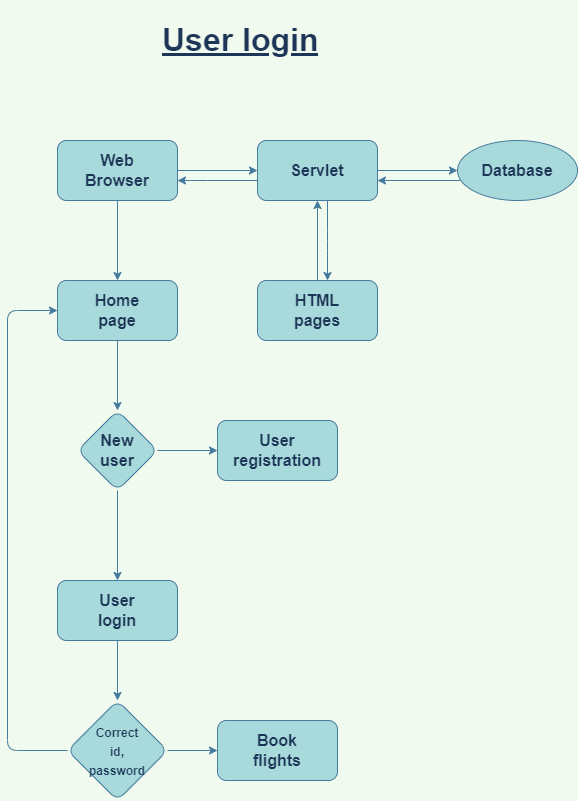

The diagram above was exported from draw.io. Its source (the exported page's mxGraphModel, read from the mxfile embedded in the PNG):
<mxGraphModel dx="868" dy="1493" grid="1" gridSize="10" guides="1" tooltips="1" connect="1" arrows="1" fold="1" page="1" pageScale="1" pageWidth="850" pageHeight="1100" background="#F1FAEE" math="0" shadow="0">
  <root>
    <mxCell id="0" />
    <mxCell id="1" parent="0" />
    <mxCell id="4oi4QsAvpRglVXB7CtYj-3" value="" style="edgeStyle=orthogonalEdgeStyle;rounded=1;orthogonalLoop=1;jettySize=auto;html=1;labelBackgroundColor=#F1FAEE;strokeColor=#457B9D;fontColor=#1D3557;" edge="1" parent="1" source="4oi4QsAvpRglVXB7CtYj-1" target="4oi4QsAvpRglVXB7CtYj-2">
      <mxGeometry relative="1" as="geometry" />
    </mxCell>
    <mxCell id="4oi4QsAvpRglVXB7CtYj-8" value="" style="edgeStyle=orthogonalEdgeStyle;rounded=1;orthogonalLoop=1;jettySize=auto;html=1;labelBackgroundColor=#F1FAEE;strokeColor=#457B9D;fontColor=#1D3557;" edge="1" parent="1" source="4oi4QsAvpRglVXB7CtYj-1" target="4oi4QsAvpRglVXB7CtYj-7">
      <mxGeometry relative="1" as="geometry" />
    </mxCell>
    <mxCell id="4oi4QsAvpRglVXB7CtYj-1" value="" style="rounded=1;whiteSpace=wrap;html=1;fillColor=#A8DADC;strokeColor=#457B9D;fontColor=#1D3557;" vertex="1" parent="1">
      <mxGeometry x="130" y="130" width="120" height="60" as="geometry" />
    </mxCell>
    <mxCell id="4oi4QsAvpRglVXB7CtYj-4" value="" style="edgeStyle=orthogonalEdgeStyle;rounded=1;orthogonalLoop=1;jettySize=auto;html=1;labelBackgroundColor=#F1FAEE;strokeColor=#457B9D;fontColor=#1D3557;" edge="1" parent="1" source="4oi4QsAvpRglVXB7CtYj-2" target="4oi4QsAvpRglVXB7CtYj-1">
      <mxGeometry relative="1" as="geometry">
        <Array as="points">
          <mxPoint x="270" y="170" />
          <mxPoint x="270" y="170" />
        </Array>
      </mxGeometry>
    </mxCell>
    <mxCell id="4oi4QsAvpRglVXB7CtYj-6" value="" style="edgeStyle=orthogonalEdgeStyle;rounded=1;orthogonalLoop=1;jettySize=auto;html=1;labelBackgroundColor=#F1FAEE;strokeColor=#457B9D;fontColor=#1D3557;" edge="1" parent="1" source="4oi4QsAvpRglVXB7CtYj-2" target="4oi4QsAvpRglVXB7CtYj-5">
      <mxGeometry relative="1" as="geometry" />
    </mxCell>
    <mxCell id="4oi4QsAvpRglVXB7CtYj-10" value="" style="edgeStyle=orthogonalEdgeStyle;rounded=1;orthogonalLoop=1;jettySize=auto;html=1;labelBackgroundColor=#F1FAEE;strokeColor=#457B9D;fontColor=#1D3557;" edge="1" parent="1" source="4oi4QsAvpRglVXB7CtYj-2" target="4oi4QsAvpRglVXB7CtYj-9">
      <mxGeometry relative="1" as="geometry">
        <Array as="points">
          <mxPoint x="400" y="230" />
          <mxPoint x="400" y="230" />
        </Array>
      </mxGeometry>
    </mxCell>
    <mxCell id="4oi4QsAvpRglVXB7CtYj-2" value="" style="rounded=1;whiteSpace=wrap;html=1;fillColor=#A8DADC;strokeColor=#457B9D;fontColor=#1D3557;" vertex="1" parent="1">
      <mxGeometry x="330" y="130" width="120" height="60" as="geometry" />
    </mxCell>
    <mxCell id="4oi4QsAvpRglVXB7CtYj-42" value="" style="edgeStyle=orthogonalEdgeStyle;curved=0;rounded=1;sketch=0;orthogonalLoop=1;jettySize=auto;html=1;fontSize=16;fontColor=#1D3557;strokeColor=#457B9D;fillColor=#A8DADC;" edge="1" parent="1" source="4oi4QsAvpRglVXB7CtYj-5">
      <mxGeometry relative="1" as="geometry">
        <mxPoint x="450" y="170" as="targetPoint" />
        <Array as="points">
          <mxPoint x="450" y="170" />
        </Array>
      </mxGeometry>
    </mxCell>
    <mxCell id="4oi4QsAvpRglVXB7CtYj-5" value="" style="ellipse;whiteSpace=wrap;html=1;rounded=1;fillColor=#A8DADC;strokeColor=#457B9D;fontColor=#1D3557;" vertex="1" parent="1">
      <mxGeometry x="530" y="130" width="120" height="60" as="geometry" />
    </mxCell>
    <mxCell id="4oi4QsAvpRglVXB7CtYj-12" value="" style="edgeStyle=orthogonalEdgeStyle;rounded=1;orthogonalLoop=1;jettySize=auto;html=1;labelBackgroundColor=#F1FAEE;strokeColor=#457B9D;fontColor=#1D3557;" edge="1" parent="1" source="4oi4QsAvpRglVXB7CtYj-7" target="4oi4QsAvpRglVXB7CtYj-11">
      <mxGeometry relative="1" as="geometry" />
    </mxCell>
    <mxCell id="4oi4QsAvpRglVXB7CtYj-7" value="" style="rounded=1;whiteSpace=wrap;html=1;fillColor=#A8DADC;strokeColor=#457B9D;fontColor=#1D3557;" vertex="1" parent="1">
      <mxGeometry x="130" y="270" width="120" height="60" as="geometry" />
    </mxCell>
    <mxCell id="4oi4QsAvpRglVXB7CtYj-41" value="" style="edgeStyle=orthogonalEdgeStyle;curved=0;rounded=1;sketch=0;orthogonalLoop=1;jettySize=auto;html=1;fontSize=16;fontColor=#1D3557;strokeColor=#457B9D;fillColor=#A8DADC;entryX=0.5;entryY=1;entryDx=0;entryDy=0;" edge="1" parent="1" source="4oi4QsAvpRglVXB7CtYj-9" target="4oi4QsAvpRglVXB7CtYj-2">
      <mxGeometry relative="1" as="geometry">
        <mxPoint x="390" y="200" as="targetPoint" />
      </mxGeometry>
    </mxCell>
    <mxCell id="4oi4QsAvpRglVXB7CtYj-9" value="" style="rounded=1;whiteSpace=wrap;html=1;fillColor=#A8DADC;strokeColor=#457B9D;fontColor=#1D3557;" vertex="1" parent="1">
      <mxGeometry x="330" y="270" width="120" height="60" as="geometry" />
    </mxCell>
    <mxCell id="4oi4QsAvpRglVXB7CtYj-14" value="" style="edgeStyle=orthogonalEdgeStyle;rounded=1;orthogonalLoop=1;jettySize=auto;html=1;labelBackgroundColor=#F1FAEE;strokeColor=#457B9D;fontColor=#1D3557;" edge="1" parent="1" source="4oi4QsAvpRglVXB7CtYj-11" target="4oi4QsAvpRglVXB7CtYj-13">
      <mxGeometry relative="1" as="geometry" />
    </mxCell>
    <mxCell id="4oi4QsAvpRglVXB7CtYj-20" value="" style="edgeStyle=orthogonalEdgeStyle;rounded=1;orthogonalLoop=1;jettySize=auto;html=1;labelBackgroundColor=#F1FAEE;strokeColor=#457B9D;fontColor=#1D3557;" edge="1" parent="1" source="4oi4QsAvpRglVXB7CtYj-11" target="4oi4QsAvpRglVXB7CtYj-19">
      <mxGeometry relative="1" as="geometry" />
    </mxCell>
    <mxCell id="4oi4QsAvpRglVXB7CtYj-11" value="" style="rhombus;whiteSpace=wrap;html=1;rounded=1;fillColor=#A8DADC;strokeColor=#457B9D;fontColor=#1D3557;" vertex="1" parent="1">
      <mxGeometry x="150" y="400" width="80" height="80" as="geometry" />
    </mxCell>
    <mxCell id="4oi4QsAvpRglVXB7CtYj-16" value="" style="edgeStyle=orthogonalEdgeStyle;rounded=1;orthogonalLoop=1;jettySize=auto;html=1;labelBackgroundColor=#F1FAEE;strokeColor=#457B9D;fontColor=#1D3557;" edge="1" parent="1" source="4oi4QsAvpRglVXB7CtYj-13" target="4oi4QsAvpRglVXB7CtYj-15">
      <mxGeometry relative="1" as="geometry" />
    </mxCell>
    <mxCell id="4oi4QsAvpRglVXB7CtYj-13" value="" style="whiteSpace=wrap;html=1;rounded=1;fillColor=#A8DADC;strokeColor=#457B9D;fontColor=#1D3557;" vertex="1" parent="1">
      <mxGeometry x="130" y="570" width="120" height="60" as="geometry" />
    </mxCell>
    <mxCell id="4oi4QsAvpRglVXB7CtYj-18" value="" style="edgeStyle=orthogonalEdgeStyle;rounded=1;orthogonalLoop=1;jettySize=auto;html=1;labelBackgroundColor=#F1FAEE;strokeColor=#457B9D;fontColor=#1D3557;" edge="1" parent="1" source="4oi4QsAvpRglVXB7CtYj-15" target="4oi4QsAvpRglVXB7CtYj-17">
      <mxGeometry relative="1" as="geometry" />
    </mxCell>
    <mxCell id="4oi4QsAvpRglVXB7CtYj-15" value="" style="rhombus;whiteSpace=wrap;html=1;rounded=1;fillColor=#A8DADC;strokeColor=#457B9D;fontColor=#1D3557;" vertex="1" parent="1">
      <mxGeometry x="140" y="690" width="100" height="100" as="geometry" />
    </mxCell>
    <mxCell id="4oi4QsAvpRglVXB7CtYj-17" value="" style="whiteSpace=wrap;html=1;rounded=1;fillColor=#A8DADC;strokeColor=#457B9D;fontColor=#1D3557;" vertex="1" parent="1">
      <mxGeometry x="290" y="710" width="120" height="60" as="geometry" />
    </mxCell>
    <mxCell id="4oi4QsAvpRglVXB7CtYj-19" value="" style="whiteSpace=wrap;html=1;rounded=1;fillColor=#A8DADC;strokeColor=#457B9D;fontColor=#1D3557;" vertex="1" parent="1">
      <mxGeometry x="290" y="410" width="120" height="60" as="geometry" />
    </mxCell>
    <mxCell id="4oi4QsAvpRglVXB7CtYj-23" value="&lt;b&gt;&lt;font style=&quot;font-size: 16px&quot;&gt;Web Browser&lt;/font&gt;&lt;/b&gt;" style="text;html=1;strokeColor=none;fillColor=none;align=center;verticalAlign=middle;whiteSpace=wrap;rounded=0;sketch=0;fontColor=#1D3557;" vertex="1" parent="1">
      <mxGeometry x="160" y="145" width="60" height="30" as="geometry" />
    </mxCell>
    <mxCell id="4oi4QsAvpRglVXB7CtYj-24" value="&lt;b&gt;Servlet&lt;/b&gt;" style="text;html=1;strokeColor=none;fillColor=none;align=center;verticalAlign=middle;whiteSpace=wrap;rounded=0;sketch=0;fontSize=16;fontColor=#1D3557;" vertex="1" parent="1">
      <mxGeometry x="360" y="145" width="60" height="30" as="geometry" />
    </mxCell>
    <mxCell id="4oi4QsAvpRglVXB7CtYj-25" value="&lt;b&gt;Database&lt;/b&gt;" style="text;html=1;strokeColor=none;fillColor=none;align=center;verticalAlign=middle;whiteSpace=wrap;rounded=0;sketch=0;fontSize=16;fontColor=#1D3557;" vertex="1" parent="1">
      <mxGeometry x="560" y="145" width="60" height="30" as="geometry" />
    </mxCell>
    <mxCell id="4oi4QsAvpRglVXB7CtYj-26" value="&lt;b&gt;Home page&lt;/b&gt;" style="text;html=1;strokeColor=none;fillColor=none;align=center;verticalAlign=middle;whiteSpace=wrap;rounded=0;sketch=0;fontSize=16;fontColor=#1D3557;" vertex="1" parent="1">
      <mxGeometry x="160" y="285" width="60" height="30" as="geometry" />
    </mxCell>
    <mxCell id="4oi4QsAvpRglVXB7CtYj-27" value="&lt;b&gt;HTML pages&lt;/b&gt;" style="text;html=1;strokeColor=none;fillColor=none;align=center;verticalAlign=middle;whiteSpace=wrap;rounded=0;sketch=0;fontSize=16;fontColor=#1D3557;" vertex="1" parent="1">
      <mxGeometry x="360" y="285" width="60" height="30" as="geometry" />
    </mxCell>
    <mxCell id="4oi4QsAvpRglVXB7CtYj-28" value="&lt;b&gt;New user&lt;/b&gt;" style="text;html=1;strokeColor=none;fillColor=none;align=center;verticalAlign=middle;whiteSpace=wrap;rounded=0;sketch=0;fontSize=16;fontColor=#1D3557;" vertex="1" parent="1">
      <mxGeometry x="160" y="425" width="60" height="30" as="geometry" />
    </mxCell>
    <mxCell id="4oi4QsAvpRglVXB7CtYj-29" value="&lt;b&gt;User registration&lt;/b&gt;" style="text;html=1;strokeColor=none;fillColor=none;align=center;verticalAlign=middle;whiteSpace=wrap;rounded=0;sketch=0;fontSize=16;fontColor=#1D3557;" vertex="1" parent="1">
      <mxGeometry x="320" y="425" width="60" height="30" as="geometry" />
    </mxCell>
    <mxCell id="4oi4QsAvpRglVXB7CtYj-30" value="&lt;b&gt;User login&lt;/b&gt;" style="text;html=1;strokeColor=none;fillColor=none;align=center;verticalAlign=middle;whiteSpace=wrap;rounded=0;sketch=0;fontSize=16;fontColor=#1D3557;" vertex="1" parent="1">
      <mxGeometry x="160" y="585" width="60" height="30" as="geometry" />
    </mxCell>
    <mxCell id="4oi4QsAvpRglVXB7CtYj-35" value="" style="edgeStyle=orthogonalEdgeStyle;curved=0;rounded=1;sketch=0;orthogonalLoop=1;jettySize=auto;html=1;fontSize=16;fontColor=#1D3557;strokeColor=#457B9D;fillColor=#A8DADC;entryX=0;entryY=0.5;entryDx=0;entryDy=0;exitX=0;exitY=0.5;exitDx=0;exitDy=0;" edge="1" parent="1" source="4oi4QsAvpRglVXB7CtYj-15" target="4oi4QsAvpRglVXB7CtYj-7">
      <mxGeometry relative="1" as="geometry">
        <mxPoint x="130" y="740" as="sourcePoint" />
        <mxPoint x="70" y="300" as="targetPoint" />
        <Array as="points">
          <mxPoint x="80" y="740" />
          <mxPoint x="80" y="300" />
        </Array>
      </mxGeometry>
    </mxCell>
    <mxCell id="4oi4QsAvpRglVXB7CtYj-31" value="&lt;b&gt;&lt;font style=&quot;font-size: 12px&quot;&gt;Correct id, password&lt;/font&gt;&lt;/b&gt;" style="text;html=1;strokeColor=none;fillColor=none;align=center;verticalAlign=middle;whiteSpace=wrap;rounded=0;fontSize=16;fontColor=#1D3557;" vertex="1" parent="1">
      <mxGeometry x="160" y="727.5" width="60" height="25" as="geometry" />
    </mxCell>
    <mxCell id="4oi4QsAvpRglVXB7CtYj-33" value="&lt;b&gt;Book flights&lt;/b&gt;" style="text;html=1;strokeColor=none;fillColor=none;align=center;verticalAlign=middle;whiteSpace=wrap;rounded=0;sketch=0;fontSize=16;fontColor=#1D3557;" vertex="1" parent="1">
      <mxGeometry x="320" y="725" width="60" height="30" as="geometry" />
    </mxCell>
    <mxCell id="4oi4QsAvpRglVXB7CtYj-40" value="&lt;h1&gt;&lt;u&gt;User login&lt;/u&gt;&lt;/h1&gt;" style="text;html=1;strokeColor=none;fillColor=none;spacing=5;spacingTop=-20;whiteSpace=wrap;overflow=hidden;rounded=0;sketch=0;fontSize=16;fontColor=#1D3557;" vertex="1" parent="1">
      <mxGeometry x="230" width="180" height="60" as="geometry" />
    </mxCell>
  </root>
</mxGraphModel>